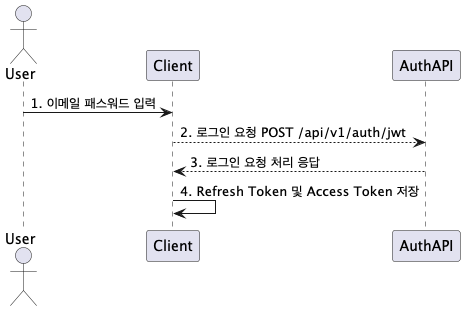

The diagram above was rendered by PlantUML. Its source (embedded in the PNG):
@startuml
actor User

User -> Client : 1. 이메일 패스워드 입력
Client --> AuthAPI : 2. 로그인 요청 POST /api/v1/auth/jwt
AuthAPI --> Client : 3. 로그인 요청 처리 응답
Client -> Client : 4. Refresh Token 및 Access Token 저장

@enduml